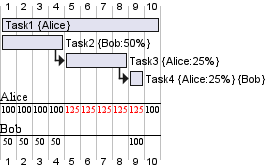

The diagram above was rendered by PlantUML. Its source (embedded in the PNG):
@startgantt
[Task1] on {Alice} lasts 10 days
[Task2] on {Bob:50%} lasts 2 days
then [Task3] on {Alice:25%} lasts 1 day
then [Task4] on {Alice:25%} {Bob} lasts 1 day
@endgantt